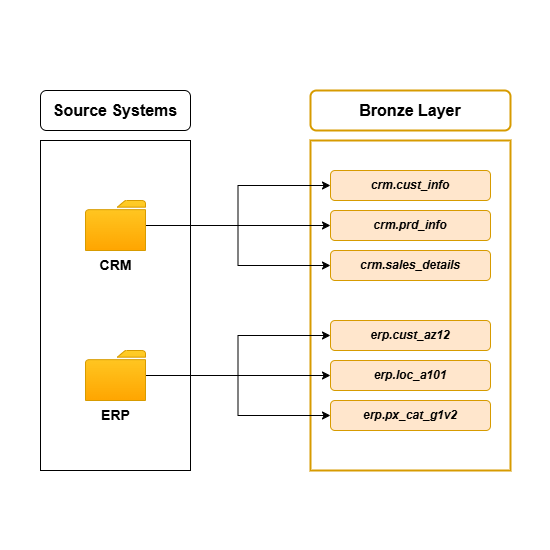

The diagram above was exported from draw.io. Its source (the exported page's mxGraphModel, read from the mxfile embedded in the PNG):
<mxGraphModel dx="1221" dy="689" grid="1" gridSize="10" guides="1" tooltips="1" connect="1" arrows="1" fold="1" page="1" pageScale="1" pageWidth="850" pageHeight="1100" math="0" shadow="0">
  <root>
    <mxCell id="0" />
    <mxCell id="1" parent="0" />
    <mxCell id="eapT_YixWFZfV4_6CUqG-28" value="" style="rounded=0;whiteSpace=wrap;html=1;strokeColor=none;" vertex="1" parent="1">
      <mxGeometry x="90" y="60" width="550" height="550" as="geometry" />
    </mxCell>
    <mxCell id="eapT_YixWFZfV4_6CUqG-3" value="" style="rounded=0;whiteSpace=wrap;html=1;" vertex="1" parent="1">
      <mxGeometry x="130" y="200" width="150" height="330" as="geometry" />
    </mxCell>
    <mxCell id="eapT_YixWFZfV4_6CUqG-4" value="" style="rounded=0;whiteSpace=wrap;html=1;fillColor=none;strokeColor=#d79b00;strokeWidth=2;" vertex="1" parent="1">
      <mxGeometry x="400" y="200" width="200" height="330" as="geometry" />
    </mxCell>
    <mxCell id="eapT_YixWFZfV4_6CUqG-5" value="Source Systems" style="rounded=1;whiteSpace=wrap;html=1;fontStyle=1;fontSize=16;" vertex="1" parent="1">
      <mxGeometry x="130" y="150" width="150" height="40" as="geometry" />
    </mxCell>
    <mxCell id="eapT_YixWFZfV4_6CUqG-6" value="Bronze Layer" style="rounded=1;whiteSpace=wrap;html=1;fontSize=16;fontStyle=1;fillColor=none;strokeColor=#d79b00;strokeWidth=2;" vertex="1" parent="1">
      <mxGeometry x="400" y="150" width="200" height="40" as="geometry" />
    </mxCell>
    <mxCell id="eapT_YixWFZfV4_6CUqG-21" style="edgeStyle=orthogonalEdgeStyle;rounded=0;orthogonalLoop=1;jettySize=auto;html=1;" edge="1" parent="1" source="eapT_YixWFZfV4_6CUqG-8" target="eapT_YixWFZfV4_6CUqG-16">
      <mxGeometry relative="1" as="geometry" />
    </mxCell>
    <mxCell id="eapT_YixWFZfV4_6CUqG-22" style="edgeStyle=orthogonalEdgeStyle;rounded=0;orthogonalLoop=1;jettySize=auto;html=1;entryX=0;entryY=0.5;entryDx=0;entryDy=0;" edge="1" parent="1" source="eapT_YixWFZfV4_6CUqG-8" target="eapT_YixWFZfV4_6CUqG-10">
      <mxGeometry relative="1" as="geometry" />
    </mxCell>
    <mxCell id="eapT_YixWFZfV4_6CUqG-23" style="edgeStyle=orthogonalEdgeStyle;rounded=0;orthogonalLoop=1;jettySize=auto;html=1;entryX=0;entryY=0.5;entryDx=0;entryDy=0;" edge="1" parent="1" source="eapT_YixWFZfV4_6CUqG-8" target="eapT_YixWFZfV4_6CUqG-17">
      <mxGeometry relative="1" as="geometry" />
    </mxCell>
    <mxCell id="eapT_YixWFZfV4_6CUqG-8" value="CRM" style="sketch=0;pointerEvents=1;shadow=0;dashed=0;html=1;strokeColor=#d79b00;labelPosition=center;verticalLabelPosition=bottom;verticalAlign=top;outlineConnect=0;align=center;shape=mxgraph.office.concepts.folder;fillColor=#ffcd28;gradientColor=#ffa500;fontSize=14;fontStyle=1" vertex="1" parent="1">
      <mxGeometry x="175" y="260" width="60" height="50" as="geometry" />
    </mxCell>
    <mxCell id="eapT_YixWFZfV4_6CUqG-25" style="edgeStyle=orthogonalEdgeStyle;rounded=0;orthogonalLoop=1;jettySize=auto;html=1;entryX=0;entryY=0.5;entryDx=0;entryDy=0;" edge="1" parent="1" source="eapT_YixWFZfV4_6CUqG-9" target="eapT_YixWFZfV4_6CUqG-19">
      <mxGeometry relative="1" as="geometry" />
    </mxCell>
    <mxCell id="eapT_YixWFZfV4_6CUqG-26" style="edgeStyle=orthogonalEdgeStyle;rounded=0;orthogonalLoop=1;jettySize=auto;html=1;entryX=0;entryY=0.5;entryDx=0;entryDy=0;" edge="1" parent="1" source="eapT_YixWFZfV4_6CUqG-9" target="eapT_YixWFZfV4_6CUqG-18">
      <mxGeometry relative="1" as="geometry" />
    </mxCell>
    <mxCell id="eapT_YixWFZfV4_6CUqG-27" style="edgeStyle=orthogonalEdgeStyle;rounded=0;orthogonalLoop=1;jettySize=auto;html=1;entryX=0;entryY=0.5;entryDx=0;entryDy=0;" edge="1" parent="1" source="eapT_YixWFZfV4_6CUqG-9" target="eapT_YixWFZfV4_6CUqG-20">
      <mxGeometry relative="1" as="geometry" />
    </mxCell>
    <mxCell id="eapT_YixWFZfV4_6CUqG-9" value="ERP" style="sketch=0;pointerEvents=1;shadow=0;dashed=0;html=1;strokeColor=#d79b00;labelPosition=center;verticalLabelPosition=bottom;verticalAlign=top;outlineConnect=0;align=center;shape=mxgraph.office.concepts.folder;fillColor=#ffcd28;gradientColor=#ffa500;fontSize=14;fontStyle=1" vertex="1" parent="1">
      <mxGeometry x="175" y="410" width="60" height="50" as="geometry" />
    </mxCell>
    <mxCell id="eapT_YixWFZfV4_6CUqG-10" value="crm.cust_info" style="rounded=1;whiteSpace=wrap;html=1;fontStyle=3;fillColor=#ffe6cc;strokeColor=#d79b00;" vertex="1" parent="1">
      <mxGeometry x="420" y="230" width="160" height="30" as="geometry" />
    </mxCell>
    <mxCell id="eapT_YixWFZfV4_6CUqG-16" value="crm.prd_info" style="rounded=1;whiteSpace=wrap;html=1;fontStyle=3;fillColor=#ffe6cc;strokeColor=#d79b00;" vertex="1" parent="1">
      <mxGeometry x="420" y="270" width="160" height="30" as="geometry" />
    </mxCell>
    <mxCell id="eapT_YixWFZfV4_6CUqG-17" value="crm.sales_details" style="rounded=1;whiteSpace=wrap;html=1;fontStyle=3;fillColor=#ffe6cc;strokeColor=#d79b00;" vertex="1" parent="1">
      <mxGeometry x="420" y="310" width="160" height="30" as="geometry" />
    </mxCell>
    <mxCell id="eapT_YixWFZfV4_6CUqG-18" value="erp.cust_az12" style="rounded=1;whiteSpace=wrap;html=1;fontStyle=3;fillColor=#ffe6cc;strokeColor=#d79b00;" vertex="1" parent="1">
      <mxGeometry x="420" y="380" width="160" height="30" as="geometry" />
    </mxCell>
    <mxCell id="eapT_YixWFZfV4_6CUqG-19" value="erp.loc_a101" style="rounded=1;whiteSpace=wrap;html=1;fontStyle=3;fillColor=#ffe6cc;strokeColor=#d79b00;" vertex="1" parent="1">
      <mxGeometry x="420" y="420" width="160" height="30" as="geometry" />
    </mxCell>
    <mxCell id="eapT_YixWFZfV4_6CUqG-20" value="erp.px_cat_g1v2" style="rounded=1;whiteSpace=wrap;html=1;fontStyle=3;fillColor=#ffe6cc;strokeColor=#d79b00;" vertex="1" parent="1">
      <mxGeometry x="420" y="460" width="160" height="30" as="geometry" />
    </mxCell>
  </root>
</mxGraphModel>